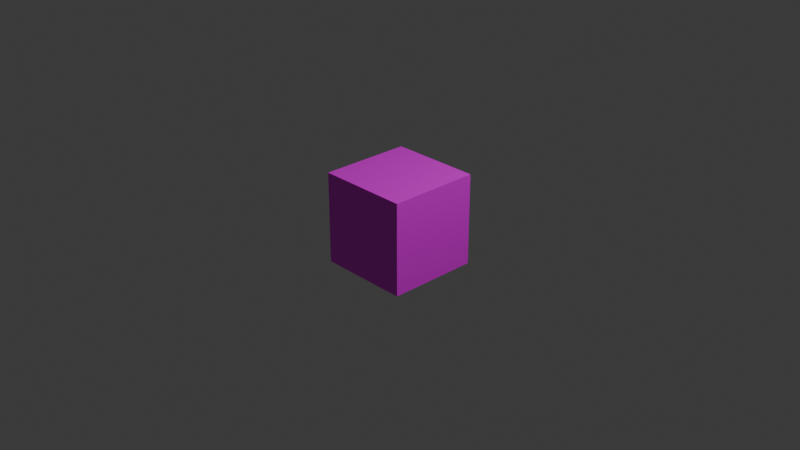 # Source: test.blend  (saved by Blender 4.3.34; exported with 4.5.12 LTS)
import bpy
from mathutils import Matrix  # noqa: F401  (used for matrix-valued properties, if any)

bpy.ops.wm.read_factory_settings(use_empty=True)
scene = bpy.context.scene
scene.name = 'Scene'

# ---- collections
col_collection = bpy.data.collections.new('Collection'); scene.collection.children.link(col_collection)

# ---- images (referenced by path relative to the original .blend; pixels are not part of the script)
import os
ASSET_DIR = os.environ.get("B2B_ASSET_DIR", "")  # directory of the original .blend (textures are referenced by path, not embedded)
HERE = os.path.dirname(os.path.abspath(__file__))  # packed textures are extracted next to this script under _unpacked/

def load_image(name, relpath, width, height, colorspace="sRGB"):
    """Load a texture the original file referenced (path relative to the .blend, or extracted next to this script)."""
    p = next((c for c in (os.path.join(HERE, relpath), os.path.join(ASSET_DIR, relpath)) if relpath and os.path.exists(c)), "")
    if p:
        img = bpy.data.images.load(p, check_existing=True)
        img.name = name
    else:  # same state as the original file: an image datablock whose file is absent (Cycles renders it pink)
        img = bpy.data.images.new(name, width, height)
        img.source = "FILE"
        img.filepath = "//" + (relpath or name)
    img.colorspace_settings.name = colorspace
    return img
img_002_tga = load_image('002.tga', '002.tga', 1024, 1024, 'sRGB')

# ---- materials (node trees are filled in below, after node groups)
mat_test = bpy.data.materials.new('test')
mat_test.alpha_threshold = 0.0
mat_test.roughness = 0.5
mat_test.line_color = (0.0, 0.0, 0.0, 1.0)

# ---- material node trees
mat_test.use_nodes = True; mat_test.node_tree.nodes.clear()
_N = mat_test.node_tree.nodes; _L = mat_test.node_tree.links
n0 = _N.new('ShaderNodeOutputMaterial'); n0.name = 'Material Output'; n0.location = (300, 300)
n1 = _N.new('ShaderNodeBsdfPrincipled'); n1.name = 'Principled BSDF'; n1.location = (10, 300)
n1.inputs[3].default_value = 1.45
n2 = _N.new('ShaderNodeTexImage'); n2.name = 'Image Texture'; n2.location = (-280, 280)
n2.image = img_002_tga
_L.new(n1.outputs[0], n0.inputs[0])
_L.new(n2.outputs[0], n1.inputs[0])
n0.is_active_output = True

# ---- world
world_world = bpy.data.worlds.new('World'); scene.world = world_world
world_world.use_nodes = True; world_world.node_tree.nodes.clear()
_N = world_world.node_tree.nodes; _L = world_world.node_tree.links
n0 = _N.new('ShaderNodeOutputWorld'); n0.name = 'World Output'; n0.location = (300, 300)
n1 = _N.new('ShaderNodeBackground'); n1.name = 'Background'; n1.location = (10, 300)
n1.inputs[0].default_value = (0.05088, 0.05088, 0.05088, 1.0)
_L.new(n1.outputs[0], n0.inputs[0])
n0.is_active_output = True
world_world.color = (0.05088, 0.05088, 0.05088)
world_world.sun_shadow_jitter_overblur = 0.0

# ---- cameras
cam_camera = bpy.data.cameras.new('Camera')
cam_camera.clip_end = 100.0
cam_camera.ortho_scale = 7.314

# ---- lights
light_light = bpy.data.lights.new('Light', 'POINT')
light_light.energy = 1000.0
light_light.shadow_soft_size = 0.1

# ---- meshes
me_cube = bpy.data.meshes.new('Cube')
me_cube.from_pydata([(-0.5, -0.5, -0.5), (-0.5, -0.5, 0.5), (-0.5, 0.5, -0.5), (-0.5, 0.5, 0.5), (0.5, -0.5, -0.5), (0.5, -0.5, 0.5), (0.5, 0.5, -0.5), (0.5, 0.5, 0.5)], [], [(0, 1, 3, 2), (2, 3, 7, 6), (6, 7, 5, 4), (4, 5, 1, 0), (2, 6, 4, 0), (7, 3, 1, 5)])
_uv = me_cube.uv_layers.new(name='UVMap')
_uv.uv.foreach_set('vector', [0.9978, -0.002193, 0.9978, 1.002, 0.002183, 1.002, 0.002183, -0.002193, 0.9978, -0.002193, 0.9978, 1.002, 0.002183, 1.002, 0.002183, -0.002193, 0.9978, -0.002193, 0.9978, 1.002, 0.002183, 1.002, 0.002183, -0.002193, 0.9978, -0.002193, 0.9978, 1.002, 0.002183, 1.002, 0.002183, -0.002193, 0.9978, -0.002193, 0.9978, 1.002, 0.002183, 1.002, 0.002183, -0.002193, 0.9978, -0.002193, 0.9978, 1.002, 0.002183, 1.002, 0.002183, -0.002193])
me_cube.materials.append(mat_test)
me_cube.use_mirror_vertex_groups = False
me_cube.update()

# ---- objects
ob_cube = bpy.data.objects.new('Cube', me_cube)
ob_light = bpy.data.objects.new('Light', light_light)
ob_camera = bpy.data.objects.new('Camera', cam_camera)

# ---- transforms, parenting, visibility, modifiers, constraints
ob_cube.location = (0.0, 0.0, 0.0)
ob_cube.lock_rotations_4d = False
ob_cube.empty_display_type = 'ARROWS'
ob_cube.lineart.crease_threshold = 0.0
ob_light.location = (4.076, 1.005, 5.904)
ob_light.rotation_euler = (0.6503, 0.05522, 1.866)
ob_light.lock_rotations_4d = False
ob_light.empty_display_type = 'ARROWS'
ob_light.color = (0.0, 0.0, 0.0, 0.0)
ob_light.lineart.crease_threshold = 0.0
ob_camera.location = (7.359, -6.926, 4.958)
ob_camera.rotation_euler = (1.109, 0.0, 0.8149)
ob_camera.lock_rotations_4d = False
ob_camera.empty_display_type = 'ARROWS'
ob_camera.color = (0.0, 0.0, 0.0, 0.0)
ob_camera.display_type = 'WIRE'
ob_camera.lineart.crease_threshold = 0.0

# ---- collection membership
col_collection.objects.link(ob_cube)
col_collection.objects.link(ob_light)
col_collection.objects.link(ob_camera)

# ---- scene / render settings (as saved in the file)
scene.camera = ob_camera
scene.frame_start = 1; scene.frame_end = 250; scene.frame_set(1)
scene.render.engine = 'BLENDER_EEVEE_NEXT'
bpy.context.view_layer.update()
